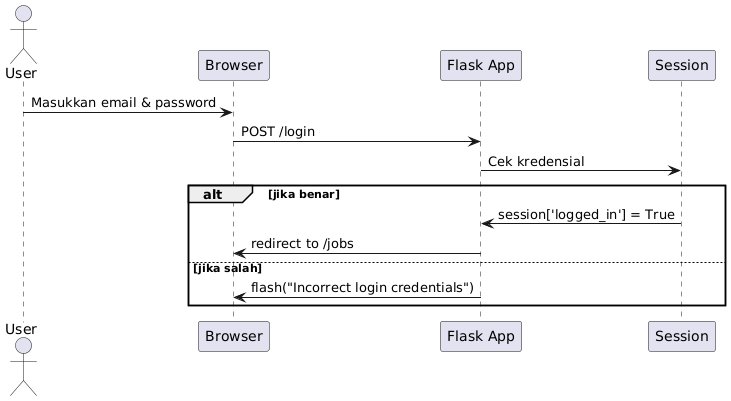

The diagram above was rendered by PlantUML. Its source (embedded in the PNG):
@startuml
actor User
participant Browser
participant "Flask App" as App
participant Session

User -> Browser : Masukkan email & password
Browser -> App : POST /login
App -> Session : Cek kredensial
alt jika benar
    Session -> App : session['logged_in'] = True
    App -> Browser : redirect to /jobs
else jika salah
    App -> Browser : flash("Incorrect login credentials")
end
@enduml